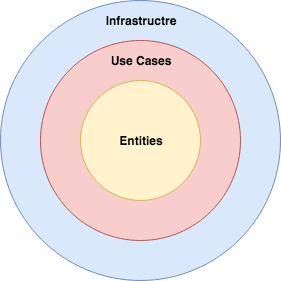

The diagram above was exported from draw.io. Its source (the exported page's mxGraphModel, read from the mxfile embedded in the PNG):
<mxGraphModel dx="946" dy="606" grid="1" gridSize="10" guides="1" tooltips="1" connect="1" arrows="1" fold="1" page="1" pageScale="1" pageWidth="1600" pageHeight="1200" math="0" shadow="0">
  <root>
    <mxCell id="0" />
    <mxCell id="1" parent="0" />
    <mxCell id="dIyB3jaVqHafoxpB-QsH-7" value="" style="ellipse;whiteSpace=wrap;html=1;fillColor=#dae8fc;strokeColor=#6c8ebf;" parent="1" vertex="1">
      <mxGeometry x="160" y="120" width="280" height="280" as="geometry" />
    </mxCell>
    <mxCell id="dIyB3jaVqHafoxpB-QsH-2" value="" style="ellipse;whiteSpace=wrap;html=1;fillColor=#f8cecc;strokeColor=#b85450;" parent="1" vertex="1">
      <mxGeometry x="200" y="160" width="200" height="200" as="geometry" />
    </mxCell>
    <mxCell id="dIyB3jaVqHafoxpB-QsH-1" value="" style="ellipse;whiteSpace=wrap;html=1;fillColor=#fff2cc;strokeColor=#d6b656;" parent="1" vertex="1">
      <mxGeometry x="240" y="200" width="120" height="120" as="geometry" />
    </mxCell>
    <mxCell id="dIyB3jaVqHafoxpB-QsH-5" value="Entities" style="text;html=1;strokeColor=none;fillColor=none;align=center;verticalAlign=middle;whiteSpace=wrap;rounded=0;fontStyle=1" parent="1" vertex="1">
      <mxGeometry x="280" y="250" width="40" height="20" as="geometry" />
    </mxCell>
    <mxCell id="dIyB3jaVqHafoxpB-QsH-6" value="Use Cases" style="text;html=1;strokeColor=none;fillColor=none;align=center;verticalAlign=middle;whiteSpace=wrap;rounded=0;fontStyle=1" parent="1" vertex="1">
      <mxGeometry x="265" y="170" width="70" height="20" as="geometry" />
    </mxCell>
    <mxCell id="dIyB3jaVqHafoxpB-QsH-8" value="Infrastructre" style="text;html=1;strokeColor=none;fillColor=none;align=center;verticalAlign=middle;whiteSpace=wrap;rounded=0;fontStyle=1" parent="1" vertex="1">
      <mxGeometry x="265" y="130" width="70" height="20" as="geometry" />
    </mxCell>
  </root>
</mxGraphModel>